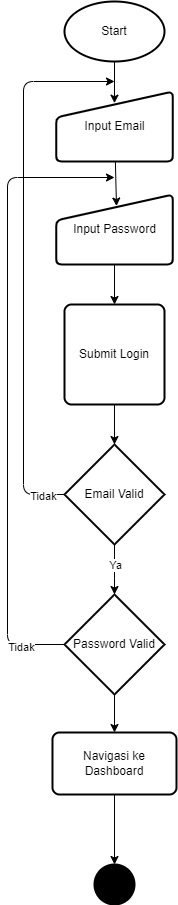

The diagram above was exported from draw.io. Its source (the exported page's mxGraphModel, read from the mxfile embedded in the PNG):
<mxGraphModel dx="1080" dy="915" grid="0" gridSize="10" guides="1" tooltips="1" connect="1" arrows="1" fold="1" page="1" pageScale="1" pageWidth="850" pageHeight="1100" background="#FFFFFF" math="0" shadow="0">
  <root>
    <mxCell id="0" />
    <mxCell id="1" parent="0" />
    <mxCell id="6" style="edgeStyle=none;html=1;entryX=0.5;entryY=0.167;entryDx=0;entryDy=0;entryPerimeter=0;" parent="1" source="4" target="5" edge="1">
      <mxGeometry relative="1" as="geometry" />
    </mxCell>
    <mxCell id="4" value="Start" style="strokeWidth=2;html=1;shape=mxgraph.flowchart.start_1;whiteSpace=wrap;" parent="1" vertex="1">
      <mxGeometry x="130" y="90" width="100" height="60" as="geometry" />
    </mxCell>
    <mxCell id="9" style="edgeStyle=none;html=1;entryX=0.517;entryY=0.165;entryDx=0;entryDy=0;entryPerimeter=0;" parent="1" source="5" target="7" edge="1">
      <mxGeometry relative="1" as="geometry" />
    </mxCell>
    <mxCell id="5" value="Input Email" style="html=1;strokeWidth=2;shape=manualInput;whiteSpace=wrap;rounded=1;size=26;arcSize=11;" parent="1" vertex="1">
      <mxGeometry x="121.66" y="180" width="116.67" height="70" as="geometry" />
    </mxCell>
    <mxCell id="12" style="edgeStyle=none;html=1;entryX=0.5;entryY=0;entryDx=0;entryDy=0;" parent="1" source="7" target="11" edge="1">
      <mxGeometry relative="1" as="geometry" />
    </mxCell>
    <mxCell id="7" value="Input Password" style="html=1;strokeWidth=2;shape=manualInput;whiteSpace=wrap;rounded=1;size=26;arcSize=11;" parent="1" vertex="1">
      <mxGeometry x="121.66" y="283" width="116.67" height="70" as="geometry" />
    </mxCell>
    <mxCell id="14" style="edgeStyle=none;html=1;entryX=0.5;entryY=0;entryDx=0;entryDy=0;entryPerimeter=0;" parent="1" source="11" target="13" edge="1">
      <mxGeometry relative="1" as="geometry" />
    </mxCell>
    <mxCell id="11" value="Submit Login" style="rounded=1;whiteSpace=wrap;html=1;absoluteArcSize=1;arcSize=14;strokeWidth=2;" parent="1" vertex="1">
      <mxGeometry x="130" y="393" width="100" height="100" as="geometry" />
    </mxCell>
    <mxCell id="15" style="edgeStyle=elbowEdgeStyle;html=1;" parent="1" source="13" edge="1">
      <mxGeometry relative="1" as="geometry">
        <mxPoint x="180" y="170" as="targetPoint" />
        <Array as="points">
          <mxPoint x="89" y="396" />
        </Array>
      </mxGeometry>
    </mxCell>
    <mxCell id="16" value="Tidak" style="edgeLabel;html=1;align=center;verticalAlign=middle;resizable=0;points=[];" parent="15" vertex="1" connectable="0">
      <mxGeometry x="-0.8448" y="-2" relative="1" as="geometry">
        <mxPoint x="17" y="3" as="offset" />
      </mxGeometry>
    </mxCell>
    <mxCell id="18" style="edgeStyle=elbowEdgeStyle;html=1;entryX=0.5;entryY=0;entryDx=0;entryDy=0;entryPerimeter=0;" parent="1" source="13" target="17" edge="1">
      <mxGeometry relative="1" as="geometry" />
    </mxCell>
    <mxCell id="19" value="Ya" style="edgeLabel;html=1;align=center;verticalAlign=middle;resizable=0;points=[];" parent="18" vertex="1" connectable="0">
      <mxGeometry x="-0.5152" y="1" relative="1" as="geometry">
        <mxPoint x="-1" y="8" as="offset" />
      </mxGeometry>
    </mxCell>
    <mxCell id="13" value="Email Valid" style="strokeWidth=2;html=1;shape=mxgraph.flowchart.decision;whiteSpace=wrap;" parent="1" vertex="1">
      <mxGeometry x="129.99" y="533" width="100" height="100" as="geometry" />
    </mxCell>
    <mxCell id="20" style="edgeStyle=elbowEdgeStyle;html=1;" parent="1" source="17" edge="1">
      <mxGeometry relative="1" as="geometry">
        <mxPoint x="180" y="266" as="targetPoint" />
        <Array as="points">
          <mxPoint x="73" y="515" />
        </Array>
      </mxGeometry>
    </mxCell>
    <mxCell id="21" value="Tidak" style="edgeLabel;html=1;align=center;verticalAlign=middle;resizable=0;points=[];" parent="20" vertex="1" connectable="0">
      <mxGeometry x="-0.8619" y="2" relative="1" as="geometry">
        <mxPoint as="offset" />
      </mxGeometry>
    </mxCell>
    <mxCell id="23" style="edgeStyle=elbowEdgeStyle;html=1;entryX=0.5;entryY=0;entryDx=0;entryDy=0;" parent="1" source="17" target="22" edge="1">
      <mxGeometry relative="1" as="geometry" />
    </mxCell>
    <mxCell id="17" value="Password Valid" style="strokeWidth=2;html=1;shape=mxgraph.flowchart.decision;whiteSpace=wrap;" parent="1" vertex="1">
      <mxGeometry x="130" y="683" width="100" height="100" as="geometry" />
    </mxCell>
    <mxCell id="25" style="edgeStyle=elbowEdgeStyle;html=1;entryX=0.5;entryY=0;entryDx=0;entryDy=0;entryPerimeter=0;" parent="1" source="22" target="26" edge="1">
      <mxGeometry relative="1" as="geometry">
        <mxPoint x="180" y="973" as="targetPoint" />
      </mxGeometry>
    </mxCell>
    <mxCell id="22" value="Navigasi ke Dashboard" style="rounded=1;whiteSpace=wrap;html=1;absoluteArcSize=1;arcSize=14;strokeWidth=2;" parent="1" vertex="1">
      <mxGeometry x="117.99" y="821" width="124" height="62" as="geometry" />
    </mxCell>
    <mxCell id="26" value="" style="strokeWidth=2;html=1;shape=mxgraph.flowchart.start_2;whiteSpace=wrap;fillColor=#000000;" parent="1" vertex="1">
      <mxGeometry x="159.99" y="953" width="40" height="40" as="geometry" />
    </mxCell>
  </root>
</mxGraphModel>